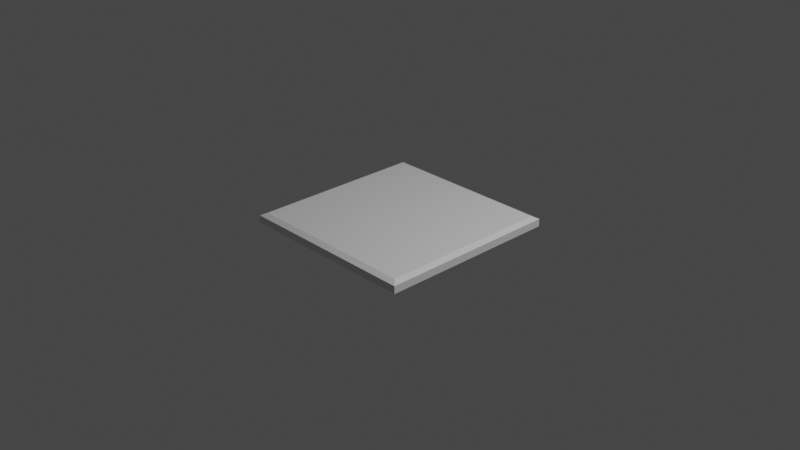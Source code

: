 # Source: tiles.blend  (saved by Blender 3.1.7; exported with 4.5.12 LTS)
import bpy
from mathutils import Matrix  # noqa: F401  (used for matrix-valued properties, if any)

bpy.ops.wm.read_factory_settings(use_empty=True)
scene = bpy.context.scene
scene.name = 'Scene'

# ---- collections
col_collection = bpy.data.collections.new('Collection'); scene.collection.children.link(col_collection)

# ---- materials (node trees are filled in below, after node groups)
mat_material = bpy.data.materials.new('Material')
mat_material.alpha_threshold = 0.0
mat_material.use_transparent_shadow = False
mat_material.line_color = (0.0, 0.0, 0.0, 1.0)

# ---- material node trees
mat_material.use_nodes = True; mat_material.node_tree.nodes.clear()
_N = mat_material.node_tree.nodes; _L = mat_material.node_tree.links
n0 = _N.new('ShaderNodeOutputMaterial'); n0.name = 'Material Output'; n0.location = (300, 300)
n1 = _N.new('ShaderNodeBsdfPrincipled'); n1.name = 'Principled BSDF'; n1.location = (10, 300)
n1.distribution = 'GGX'
n1.subsurface_method = 'RANDOM_WALK_SKIN'
n1.inputs[2].default_value = 0.4
n1.inputs[3].default_value = 1.45
n1.inputs[27].default_value = (0.0, 0.0, 0.0, 1.0)
n1.inputs[28].default_value = 1.0
_L.new(n1.outputs[0], n0.inputs[0])
n0.is_active_output = True

# ---- world
world_world = bpy.data.worlds.new('World'); scene.world = world_world
world_world.use_nodes = True; world_world.node_tree.nodes.clear()
_N = world_world.node_tree.nodes; _L = world_world.node_tree.links
n0 = _N.new('ShaderNodeOutputWorld'); n0.name = 'World Output'; n0.location = (300, 300)
n1 = _N.new('ShaderNodeBackground'); n1.name = 'Background'; n1.location = (10, 300)
n1.inputs[0].default_value = (0.05088, 0.05088, 0.05088, 1.0)
_L.new(n1.outputs[0], n0.inputs[0])
n0.is_active_output = True
world_world.color = (0.05088, 0.05088, 0.05088)
world_world.use_sun_shadow = False
world_world.sun_shadow_jitter_overblur = 0.0

# ---- cameras
cam_camera = bpy.data.cameras.new('Camera')
cam_camera.clip_end = 100.0
cam_camera.ortho_scale = 7.314

# ---- lights
light_light = bpy.data.lights.new('Light', 'POINT')
light_light.transmission_factor = 0.0
light_light.energy = 1000.0
light_light.shadow_soft_size = 0.1
light_light.shadow_maximum_resolution = 0.006
light_light.use_absolute_resolution = True

# ---- meshes
me_cube = bpy.data.meshes.new('Cube')
me_cube.from_pydata([(1.0, 1.0, -1.0), (1.0, -1.0, -0.9906), (-1.0, 1.0, -1.0), (-1.0, -1.0, -1.0), (0.9415, 0.9415, 0.7191), (1.0, 1.0, 0.266), (0.9415, -0.9415, 0.7191), (1.0, -1.0, 0.266), (-0.9415, 0.9415, 0.7191), (-1.0, 1.0, 0.266), (-0.9415, -0.9415, 0.7191), (-1.0, -1.0, 0.266)], [], [(1, 7, 11, 3), (3, 11, 9, 2), (2, 0, 1, 3), (4, 8, 10, 6), (0, 5, 7, 1), (6, 10, 11, 7), (4, 6, 7, 5), (10, 8, 9, 11), (8, 4, 5, 9), (2, 9, 5, 0)])
_uv = me_cube.uv_layers.new(name='UVMap')
_uv.uv.foreach_set('vector', [0.375, 0.75, 0.6065, 0.75, 0.6065, 1.0, 0.375, 1.0, 0.375, 0.0, 0.6065, 0.0, 0.6065, 0.25, 0.375, 0.25, 0.125, 0.5, 0.375, 0.5, 0.375, 0.75, 0.125, 0.75, 0.6435, 0.5185, 0.8565, 0.5185, 0.8565, 0.7315, 0.6435, 0.7315, 0.375, 0.5, 0.6065, 0.5, 0.6065, 0.75, 0.375, 0.75, 0.6435, 0.7315, 0.8565, 0.7315, 0.875, 0.75, 0.625, 0.75, 0.6435, 0.5185, 0.6435, 0.7315, 0.6065, 0.75, 0.6065, 0.5, 0.8565, 0.7315, 0.8565, 0.5185, 0.875, 0.5, 0.875, 0.75, 0.8565, 0.5185, 0.6435, 0.5185, 0.625, 0.5, 0.875, 0.5, 0.375, 0.25, 0.6065, 0.25, 0.6065, 0.5, 0.375, 0.5])
me_cube.materials.append(mat_material)
me_cube.use_remesh_preserve_volume = False
me_cube.use_remesh_preserve_attributes = False
me_cube.use_mirror_vertex_groups = False
me_cube.update()

# ---- objects
ob_cube = bpy.data.objects.new('Cube', me_cube)
ob_light = bpy.data.objects.new('Light', light_light)
ob_camera = bpy.data.objects.new('Camera', cam_camera)

# ---- transforms, parenting, visibility, modifiers, constraints
ob_cube.location = (0.0, 0.0, 0.0)
ob_cube.scale = (1.0, 1.0, 0.06494)
ob_cube.lock_rotations_4d = False
ob_cube.empty_display_type = 'ARROWS'
ob_cube.lineart.crease_threshold = 0.0
ob_light.location = (4.076, 1.005, 5.904)
ob_light.rotation_euler = (0.6503, 0.05522, 1.866)
ob_light.lock_rotations_4d = False
ob_light.empty_display_type = 'ARROWS'
ob_light.color = (0.0, 0.0, 0.0, 0.0)
ob_light.lineart.crease_threshold = 0.0
ob_camera.location = (7.359, -6.926, 4.958)
ob_camera.rotation_euler = (1.109, 0.0, 0.8149)
ob_camera.lock_rotations_4d = False
ob_camera.empty_display_type = 'ARROWS'
ob_camera.color = (0.0, 0.0, 0.0, 0.0)
ob_camera.display_type = 'WIRE'
ob_camera.lineart.crease_threshold = 0.0

# ---- collection membership
col_collection.objects.link(ob_cube)
col_collection.objects.link(ob_light)
col_collection.objects.link(ob_camera)

# ---- scene / render settings (as saved in the file)
scene.camera = ob_camera
scene.frame_start = 1; scene.frame_end = 250; scene.frame_set(1)
scene.render.engine = 'BLENDER_EEVEE_NEXT'
scene.cycles.sampling_pattern = 'TABULATED_SOBOL'
scene.cycles.use_light_tree = False
scene.view_settings.view_transform = 'Filmic'
bpy.context.view_layer.update()
